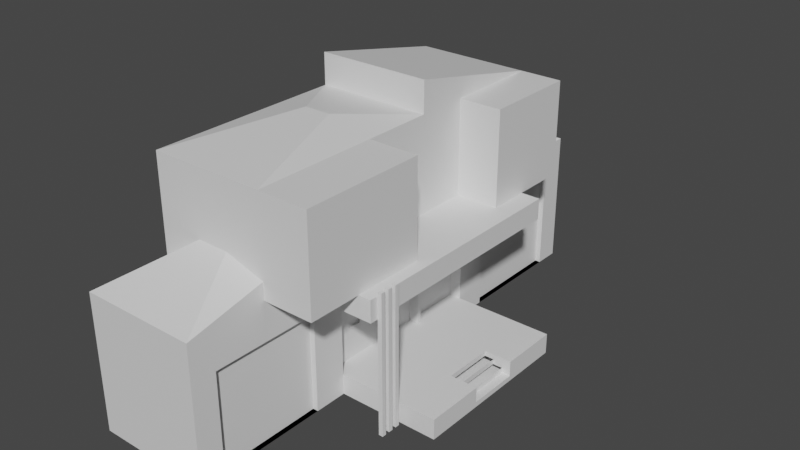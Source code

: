 # Source: Casa.blend  (saved by Blender 3.4.6; exported with 4.5.12 LTS)
import bpy
from mathutils import Matrix  # noqa: F401  (used for matrix-valued properties, if any)

bpy.ops.wm.read_factory_settings(use_empty=True)
scene = bpy.context.scene
scene.name = 'Scene'

# ---- collections
col_collection = bpy.data.collections.new('Collection'); scene.collection.children.link(col_collection)

# ---- materials (node trees are filled in below, after node groups)
mat_material = bpy.data.materials.new('Material')
mat_material.alpha_threshold = 0.0
mat_material.use_transparent_shadow = False
mat_material.roughness = 0.5
mat_material.line_color = (0.0, 0.0, 0.0, 1.0)

# ---- material node trees
mat_material.use_nodes = True; mat_material.node_tree.nodes.clear()
_N = mat_material.node_tree.nodes; _L = mat_material.node_tree.links
n0 = _N.new('ShaderNodeOutputMaterial'); n0.name = 'Material Output'; n0.location = (300, 300)
n1 = _N.new('ShaderNodeBsdfPrincipled'); n1.name = 'Principled BSDF'; n1.location = (10, 300)
n1.distribution = 'GGX'
n1.subsurface_method = 'RANDOM_WALK_SKIN'
n1.inputs[3].default_value = 1.45
n1.inputs[27].default_value = (0.0, 0.0, 0.0, 1.0)
n1.inputs[28].default_value = 1.0
_L.new(n1.outputs[0], n0.inputs[0])
n0.is_active_output = True

# ---- world
world_world = bpy.data.worlds.new('World'); scene.world = world_world
world_world.use_nodes = True; world_world.node_tree.nodes.clear()
_N = world_world.node_tree.nodes; _L = world_world.node_tree.links
n0 = _N.new('ShaderNodeOutputWorld'); n0.name = 'World Output'; n0.location = (300, 300)
n1 = _N.new('ShaderNodeBackground'); n1.name = 'Background'; n1.location = (10, 300)
n1.inputs[0].default_value = (0.05088, 0.05088, 0.05088, 1.0)
_L.new(n1.outputs[0], n0.inputs[0])
n0.is_active_output = True
world_world.color = (0.05088, 0.05088, 0.05088)
world_world.use_sun_shadow = False
world_world.sun_shadow_jitter_overblur = 0.0

# ---- meshes
me_cube = bpy.data.meshes.new('Cube')
me_cube.from_pydata([(1.0, 1.0, 1.0), (1.0, 1.0, -1.0), (1.0, -1.0, 1.0), (1.0, -1.0, -1.0), (-1.0, 1.0, 1.0), (-1.0, 1.0, -1.0), (-1.0, -1.0, 1.0), (-1.0, -1.0, -1.0), (-1.0, -0.3026, -1.0), (1.0, -0.3026, 1.0), (-1.0, -0.3026, 1.0), (1.0, -0.3026, -1.0), (-1.0, 0.2994, 1.0), (1.0, 0.2994, -1.0), (-1.0, 0.2994, -1.0), (1.0, 0.2994, 1.0), (1.0, 1.0, 0.0), (-1.0, -1.0, 0.0), (1.0, -1.0, 0.0), (-1.0, 1.0, 0.0), (1.0, -0.3026, 0.0), (1.0, 0.2994, 0.0), (-1.0, -1.0, 0.5), (1.0, 1.0, 0.5), (1.0, -1.0, 0.5), (-1.0, 1.0, 0.5), (1.0, -0.3026, 0.5), (1.0, 0.2994, 0.5), (1.0, 1.0, -0.5), (1.0, -1.0, -0.5), (-1.0, 1.0, -0.5), (1.0, -0.3026, -0.5), (1.0, 0.2994, -0.5), (-1.0, -1.0, -0.5), (0.4553, 0.2994, 1.0), (0.4553, -0.3026, 1.0), (0.4553, -0.3026, 0.5), (0.4553, 0.2994, 0.5), (0.6392, -0.3026, 0.5), (0.6392, -0.3026, 0.0), (0.6392, 0.2994, 0.5), (0.6392, 0.2994, 0.0), (0.8287, 0.2994, 0.0), (0.8287, -0.3026, 0.0), (0.8287, -0.3026, -0.5), (0.8287, 0.2994, -0.5), (-3.285, -0.3026, -1.0), (-3.285, -1.0, -1.0), (-3.285, -1.0, 0.5), (-3.285, -1.0, 1.0), (-3.285, 1.0, -0.5), (-3.285, 1.0, -1.0), (-3.285, 0.2994, 1.0), (-3.285, 1.0, 1.0), (-3.285, 0.2994, -1.0), (-3.285, -0.3026, 1.0), (-3.285, -0.3026, -0.5), (-3.285, 0.2994, -0.5), (-3.285, -1.0, -0.5), (-3.285, -1.0, 0.0), (-3.285, 1.0, 0.5), (-3.285, 1.0, 0.0), (-3.285, -0.3026, 0.5), (-3.285, -0.3026, 0.0), (-3.285, 0.2994, 0.5), (-3.285, 0.2994, 0.0), (-1.0, -2.954, 0.5), (-1.0, -2.954, 1.0), (-1.0, -2.954, -0.5), (-1.0, -2.954, 0.0), (-3.285, -2.954, -0.5), (-3.285, -2.954, 0.0), (-3.285, -2.954, 0.5), (-3.285, -2.954, 1.0), (-1.0, -2.954, -1.0), (-3.285, -2.954, -1.0), (-1.0, 2.997, -0.5), (-1.0, 2.997, -1.0), (-1.0, 2.997, 0.5), (-1.0, 2.997, 0.0), (-3.285, 2.997, -1.0), (-1.0, 2.997, 1.0), (-3.285, 2.997, -0.5), (-3.285, 2.997, 1.0), (-3.285, 2.997, 0.5), (-3.285, 2.997, 0.0), (-1.0, 0.2994, 12.36), (-1.0, 1.0, 12.36), (-1.0, -1.001, 12.36), (-1.0, -0.3026, 12.36), (-3.285, -0.3026, 12.36), (-3.285, -1.0, 12.36), (-3.285, 0.2994, 12.36), (-3.285, 1.0, 12.36), (-1.0, -2.954, 12.36), (-3.285, -2.954, 12.36), (-3.285, 2.997, 12.36), (-1.0, 2.997, 12.36), (-3.285, 2.997, 10.26), (-1.0, -2.954, 10.26), (-1.0, -1.001, 10.26), (-1.0, -0.3026, 10.26), (-1.0, 2.997, 10.26), (-3.285, -2.954, 10.26), (-3.285, 0.2994, 10.26), (-3.285, 1.0, 10.26), (-1.0, 1.0, 10.26), (-1.0, 0.2994, 10.26), (-3.285, -0.3026, 10.26), (-3.285, -1.0, 10.26), (0.2387, -0.3026, 10.26), (0.2387, -0.3026, 12.36), (0.2387, 0.2994, 12.36), (0.2387, 1.0, 12.36), (0.2387, -1.001, 12.36), (0.2387, 0.2994, 10.26), (0.2387, -1.001, 10.26), (0.2387, 1.0, 10.26), (0.2387, -1.397, 12.36), (-1.0, -1.397, 12.36), (-1.0, -1.397, 10.26), (0.2387, -1.397, 10.26), (-1.0, 1.4, 12.36), (-1.0, 1.4, 10.26), (0.2387, 1.4, 12.36), (0.2387, 1.4, 10.26), (0.2387, -1.199, 12.36), (0.2387, -1.199, 10.26), (-1.0, -1.199, 10.26), (-1.0, -1.199, 12.36), (0.2387, -1.1, 10.26), (-1.0, -1.1, 10.26), (-1.0, -1.1, 12.36), (0.2387, -1.1, 12.36), (0.2387, -1.298, 12.36), (0.2387, -1.298, 10.26), (-1.0, -1.298, 10.26), (-1.0, -1.298, 12.36), (0.2387, -1.249, 10.26), (-1.0, -1.249, 10.26), (-1.0, -1.249, 12.36), (0.2387, -1.249, 12.36), (0.2387, -1.15, 12.36), (0.2387, -1.15, 10.26), (-1.0, -1.15, 10.26), (-1.0, -1.15, 12.36), (0.2387, -1.051, 10.26), (-1.0, -1.051, 10.26), (-1.0, -1.051, 12.36), (0.2387, -1.051, 12.36), (0.3216, -1.15, 12.36), (0.3216, -1.199, 12.36), (0.3216, -1.199, 10.26), (0.3216, -1.051, 12.36), (0.3216, -1.1, 12.36), (0.3216, -1.1, 10.26), (0.3216, -1.249, 12.36), (0.3216, -1.298, 12.36), (0.3216, -1.298, 10.26), (0.3216, -1.249, 10.26), (0.3216, -1.15, 10.26), (0.3216, -1.051, 10.26), (0.2387, -1.298, -0.9231), (0.2387, -1.249, -0.9231), (0.2387, -1.199, -0.9231), (0.2387, -1.15, -0.9231), (0.2387, -1.1, -0.9231), (0.2387, -1.051, -0.9231), (0.3216, -1.298, -0.9231), (0.3216, -1.249, -0.9231), (0.3216, -1.199, -0.9231), (0.3216, -1.15, -0.9231), (0.3216, -1.1, -0.9231), (0.3216, -1.051, -0.9231), (0.2387, -1.15, 12.74), (0.2387, -1.199, 12.74), (0.2387, -1.051, 12.74), (0.2387, -1.1, 12.74), (0.2387, -1.249, 12.74), (0.2387, -1.298, 12.74), (0.3216, -1.15, 12.74), (0.3216, -1.199, 12.74), (0.3216, -1.051, 12.74), (0.3216, -1.1, 12.74), (0.3216, -1.249, 12.74), (0.3216, -1.298, 12.74), (-1.238, 0.2552, 1.044), (-1.238, 1.0, 1.0), (-1.238, -1.0, 1.0), (-1.238, -0.2584, 1.044), (-1.238, -1.001, 10.26), (-1.238, 1.0, 10.26), (-1.238, -0.2584, 9.829), (-1.238, 0.2552, 9.829), (-1.238, -0.3026, 1.0), (-1.238, 0.2994, 1.0), (-1.118, -0.3026, 10.26), (-1.118, 0.2994, 10.26), (-1.0, 0.2994, 10.26), (-1.0, -0.3026, 10.26), (-1.238, 0.2994, 10.26), (-1.238, -0.3026, 10.26), (-1.032, -0.3026, 1.0), (-1.032, -0.3026, 10.26), (-1.032, 0.2994, 1.0), (-1.032, 0.2994, 10.26), (-1.032, -0.2584, 1.044), (-1.032, -0.2584, 9.829), (-1.032, 0.2552, 1.044), (-1.032, 0.2552, 9.829), (-1.0, -0.5351, -1.0), (-1.0, -0.7675, -1.0), (1.0, -0.5351, 1.0), (1.0, -0.7675, 1.0), (-1.0, -0.7675, 1.0), (-1.0, -0.5351, 1.0), (1.0, -0.7675, -1.0), (1.0, -0.5351, -1.0), (1.0, -0.5351, 0.0), (1.0, -0.7675, 0.0), (1.0, -0.5351, 0.5), (1.0, -0.7675, 0.5), (1.0, -0.5351, -0.5), (1.0, -0.7675, -0.5), (-3.285, -0.5351, -1.0), (-3.285, -0.7675, -1.0), (-3.285, -0.7675, 1.0), (-3.285, -0.5351, 1.0), (-3.285, -0.7675, 0.0), (-3.285, -0.5351, 0.0), (-3.285, -0.7675, 0.5), (-3.285, -0.5351, 0.5), (-3.285, -0.7675, -0.5), (-3.285, -0.5351, -0.5), (-1.0, -0.7685, 12.36), (-1.0, -0.5356, 12.36), (-3.285, -0.7675, 12.36), (-3.285, -0.5351, 12.36), (-3.285, -0.7675, 10.26), (-3.285, -0.5351, 10.26), (-1.0, -0.5356, 10.26), (-1.0, -0.7685, 10.26), (0.2387, -0.7685, 12.36), (0.2387, -0.5356, 12.36), (0.2387, -0.5356, 10.26), (0.2387, -0.7685, 10.26), (-1.238, -0.7675, 1.0), (-1.238, -0.5351, 1.0), (-1.238, -0.5356, 10.26), (-1.238, -0.7685, 10.26), (-1.0, 0.533, 1.0), (-1.0, 0.7665, 1.0), (1.0, 0.533, -1.0), (1.0, 0.7665, -1.0), (-1.0, 0.7665, -1.0), (-1.0, 0.533, -1.0), (1.0, 0.7665, 1.0), (1.0, 0.533, 1.0), (1.0, 0.7665, 0.0), (1.0, 0.533, 0.0), (1.0, 0.7665, 0.5), (1.0, 0.533, 0.5), (1.0, 0.7665, -0.5), (1.0, 0.533, -0.5), (-3.285, 0.533, 1.0), (-3.285, 0.7665, 1.0), (-3.285, 0.7665, -1.0), (-3.285, 0.533, -1.0), (-3.285, 0.533, 0.0), (-3.285, 0.7665, 0.0), (-3.285, 0.533, 0.5), (-3.285, 0.7665, 0.5), (-3.285, 0.533, -0.5), (-3.285, 0.7665, -0.5), (-1.0, 0.533, 12.36), (-1.0, 0.7665, 12.36), (-3.285, 0.533, 12.36), (-3.285, 0.7665, 12.36), (-1.0, 0.7665, 10.26), (-1.0, 0.533, 10.26), (-3.285, 0.533, 10.26), (-3.285, 0.7665, 10.26), (0.2387, 0.533, 12.36), (0.2387, 0.7665, 12.36), (0.2387, 0.7665, 10.26), (0.2387, 0.533, 10.26), (-1.238, 0.533, 1.0), (-1.238, 0.7665, 1.0), (-1.238, 0.7665, 10.26), (-1.238, 0.533, 10.26), (-1.0, -2.954, 8.659), (-1.0, -2.954, 4.086), (-1.0, -1.001, 8.659), (-1.0, -1.0, 4.086), (-1.0, 2.997, 8.659), (-1.0, 2.997, 4.086), (-3.285, -2.954, 8.659), (-3.285, -2.954, 4.086), (-3.285, 1.0, 8.659), (-3.285, 1.0, 4.086), (-1.0, 1.0, 8.659), (-1.0, 1.0, 4.086), (-3.285, -1.0, 8.659), (-3.285, -1.0, 4.086), (-3.285, 2.997, 4.086), (-3.285, 2.997, 8.659), (-3.285, 0.2994, 4.086), (-3.285, 0.2994, 8.659), (-3.285, -0.3026, 4.086), (-3.285, -0.3026, 8.659), (-1.238, -1.001, 8.659), (-1.238, -1.0, 4.086), (-1.238, 1.0, 8.659), (-1.238, 1.0, 4.086), (-1.238, -0.3026, 4.086), (-1.238, -0.3026, 8.659), (-1.238, 0.2994, 4.086), (-1.238, 0.2994, 8.659), (-1.238, -0.2584, 3.973), (-1.238, -0.2584, 8.389), (-1.238, 0.2552, 3.973), (-1.238, 0.2552, 8.389), (-1.032, -0.3026, 4.086), (-1.032, -0.3026, 8.659), (-1.032, 0.2994, 4.086), (-1.032, 0.2994, 8.659), (-1.032, -0.2584, 3.973), (-1.032, -0.2584, 8.389), (-1.032, 0.2552, 3.973), (-1.032, 0.2552, 8.389), (-1.238, -0.7332, 4.12), (-1.238, -0.7335, 8.624), (-1.238, -0.5699, 4.12), (-1.238, -0.5701, 8.624), (-3.285, -0.5351, 4.086), (-3.285, -0.5351, 8.659), (-3.285, -0.7675, 4.086), (-3.285, -0.7675, 8.659), (-1.238, 0.5676, 4.12), (-1.238, 0.5676, 8.624), (-1.238, 0.7318, 4.12), (-1.238, 0.7318, 8.624), (-3.285, 0.7665, 4.086), (-3.285, 0.7665, 8.659), (-3.285, 0.533, 4.086), (-3.285, 0.533, 8.659), (-1.238, -0.7679, 4.086), (-1.238, -0.7682, 8.659), (-1.238, -0.5352, 4.086), (-1.238, -0.5354, 8.659), (-1.238, 0.533, 4.086), (-1.238, 0.533, 8.659), (-1.238, 0.7665, 4.086), (-1.238, 0.7665, 8.659), (-1.28, -0.7332, 4.12), (-1.28, -0.7335, 8.624), (-1.28, -0.5699, 4.12), (-1.28, -0.5701, 8.624), (-1.28, 0.5676, 4.12), (-1.28, 0.5676, 8.624), (-1.28, 0.7318, 4.12), (-1.28, 0.7318, 8.624), (-3.285, -2.661, 0.0), (-3.285, -2.661, -0.5), (-3.285, -2.661, -1.0), (-3.285, -2.661, 0.5), (-1.0, -2.661, -0.5), (-1.0, -2.661, -1.0), (-1.0, -2.661, 0.5), (-1.0, -2.661, 0.0), (-3.285, -2.661, 1.0), (-1.0, -2.661, 1.0), (-3.285, -2.661, 12.36), (-1.0, -2.661, 12.36), (-3.285, -2.661, 10.26), (-1.0, -2.661, 10.26), (-1.0, -2.661, 4.086), (-1.0, -2.661, 8.659), (-3.285, -2.661, 4.086), (-3.285, -2.661, 8.659), (-3.285, 2.697, -0.5), (-1.0, 2.697, 0.0), (-1.0, 2.697, -0.5), (-3.285, 2.697, -1.0), (-1.0, 2.697, -1.0), (-1.0, 2.697, 0.5), (-3.285, 2.697, 0.0), (-1.0, 2.697, 1.0), (-3.285, 2.697, 1.0), (-3.285, 2.697, 0.5), (-1.0, 2.697, 12.36), (-3.285, 2.697, 12.36), (-3.285, 2.697, 10.26), (-1.0, 2.697, 10.26), (-1.0, 2.697, 4.086), (-1.0, 2.697, 8.659), (-3.285, 2.697, 4.086), (-3.285, 2.697, 8.659), (-3.285, -1.393, 0.0), (-3.285, -1.393, -0.5), (-3.285, -1.393, 0.5), (-1.0, -1.393, -1.0), (-1.0, -1.393, 0.0), (-3.285, -1.393, 1.0), (-1.0, -1.393, 1.0), (-3.285, -1.393, 12.36), (-1.0, -1.395, 12.36), (-3.285, -1.393, 10.26), (-3.285, -1.393, 4.086), (-3.285, -1.393, 8.659), (-3.285, -1.393, -1.0), (-1.0, -1.393, -0.5), (-1.0, -1.393, 0.5), (-1.0, -1.395, 10.26), (-1.0, -1.394, 4.086), (-1.0, -1.394, 8.659), (-1.0, 1.4, 0.0), (-3.285, 1.4, -1.0), (-1.0, 1.4, -1.0), (-1.0, 1.4, 0.5), (-1.0, 1.4, 1.0), (-3.285, 1.4, 1.0), (-1.0, 1.4, 12.36), (-3.285, 1.4, 12.36), (-1.0, 1.4, 10.26), (-1.0, 1.4, 4.086), (-1.0, 1.4, 8.659), (-3.285, 1.4, -0.5), (-1.0, 1.4, -0.5), (-3.285, 1.4, 0.0), (-3.285, 1.4, 0.5), (-3.285, 1.4, 10.26), (-3.285, 1.4, 4.086), (-3.285, 1.4, 8.659), (-1.106, -1.393, -0.5), (-1.106, -2.661, -0.5), (-1.106, -1.393, 0.5), (-1.106, -2.661, 0.5), (-1.106, -1.394, 4.086), (-1.106, -2.661, 4.086), (-1.106, -1.394, 8.659), (-1.106, -2.661, 8.659), (-1.106, -2.661, 1.0), (-1.106, -2.661, 0.0), (-1.106, -2.661, -1.0), (-1.106, 1.4, -0.5), (-1.106, 2.697, -0.5), (-1.106, 2.697, 4.086), (-1.106, 2.697, 8.659), (-1.106, 2.697, 1.0), (-1.106, 2.697, -1.0), (-1.106, 2.697, 0.5), (-1.106, 2.697, 0.0), (-1.106, -1.393, -1.0), (-1.106, -1.393, 0.0), (-1.106, -1.393, 1.0), (-1.106, 1.4, 0.0), (-1.106, 1.4, -1.0), (-1.106, 1.4, 0.5), (-1.106, 1.4, 1.0), (-1.106, 1.4, 4.086), (-1.106, 1.4, 8.659), (-3.285, 2.049, -0.5), (-3.285, 2.049, 0.0), (-3.285, 2.049, 0.5), (-3.285, 2.049, 10.26), (-3.285, 2.049, 4.086), (-3.285, 2.049, 8.659), (-3.285, 2.049, -1.0), (-1.0, 2.049, -1.0), (-3.285, 2.049, 1.0), (-1.0, 2.049, 12.36), (-3.285, 2.049, 12.36), (-1.0, 2.049, 10.26), (-1.0, 2.049, 8.659), (-1.106, 2.049, -0.5), (-1.106, 2.049, 0.0), (-1.106, 2.049, -1.0), (-1.106, 2.049, 0.5), (-1.106, 2.049, 1.0), (-1.106, 2.049, 4.086), (-1.106, 2.049, 8.659), (-3.285, -2.027, -1.0), (-1.0, -2.028, 10.26), (-1.0, -2.027, 8.659), (-3.285, -2.027, 0.0), (-3.285, -2.027, -0.5), (-3.285, -2.027, 0.5), (-1.0, -2.027, -1.0), (-3.285, -2.027, 1.0), (-3.285, -2.027, 12.36), (-1.0, -2.028, 12.36), (-3.285, -2.027, 10.26), (-3.285, -2.027, 4.086), (-3.285, -2.027, 8.659), (-1.106, -2.027, -0.5), (-1.106, -2.027, 0.5), (-1.106, -2.027, 4.086), (-1.106, -2.027, 8.659), (-1.106, -2.027, -1.0), (-1.106, -2.027, 0.0), (-1.106, -2.027, 1.0), (-3.285, 0.2994, 24.86), (-1.0, 0.2994, 24.86), (-1.0, 2.049, 21.74), (-3.285, 2.049, 21.74), (-1.0, 0.2994, 21.74), (-3.285, 0.2994, 21.74), (-1.0, 2.049, 21.74), (-3.285, 2.049, 21.74), (-1.0, 0.9117, 12.36), (-3.285, 0.9117, 12.36), (-1.0, 0.9117, 23.77), (-3.285, 0.9117, 23.77), (-3.285, 0.9117, 21.74), (-1.0, 0.9117, 21.74), (-0.1476, 0.9117, 12.36), (-0.1476, 2.049, 12.36), (-0.1476, 2.049, 21.74), (-0.1476, 0.9117, 21.74), (-2.414, 2.05, 15.34), (-1.858, 2.05, 15.34), (-1.0, 2.049, 15.34), (-3.285, 2.049, 15.34), (-3.285, -2.026, 12.36), (-1.0, -2.026, 12.36), (-3.285, -2.026, 21.74), (-1.0, -2.026, 21.74), (-3.285, -0.5375, 12.36), (-3.285, -0.5375, 21.74), (-1.0, -0.5375, 12.36), (-1.0, -0.5375, 21.74), (-0.003386, -2.026, 12.36), (-0.003386, -2.026, 21.74), (-0.003386, -0.5375, 12.36), (-0.003386, -0.5375, 21.74), (-1.801, -2.019, 15.28), (-2.414, -2.021, 15.28), (-1.0, -1.351, 15.28), (-3.285, -1.352, 15.28), (-1.0, 0.2994, 21.75), (-3.285, 0.2994, 21.75), (-1.0, -2.026, 21.75), (-3.285, -2.026, 21.75), (-2.407, -0.5375, 22.81), (-1.883, -0.5375, 22.81)], [], [(213, 214, 6, 2), (24, 2, 6, 22), (367, 366, 68, 74), (211, 216, 3, 7), (221, 213, 2, 24), (25, 4, 0, 23), (27, 15, 34, 37), (14, 13, 11, 8), (280, 104, 92, 276), (257, 250, 12, 15), (255, 252, 13, 14), (261, 257, 15, 27), (365, 362, 71, 72), (385, 381, 79, 78), (263, 259, 21, 32), (14, 8, 46, 54), (32, 21, 42, 45), (30, 19, 16, 28), (223, 219, 18, 29), (103, 99, 94, 95), (29, 18, 17, 33), (362, 363, 70, 71), (259, 261, 27, 21), (102, 98, 96, 97), (21, 27, 40, 41), (19, 25, 23, 16), (219, 221, 24, 18), (384, 383, 80, 77), (18, 24, 22, 17), (3, 29, 33, 7), (383, 380, 82, 80), (216, 223, 29, 3), (5, 30, 28, 1), (13, 32, 31, 11), (381, 382, 76, 79), (252, 263, 32, 13), (211, 7, 47, 225), (37, 34, 35, 36), (9, 26, 36, 35), (45, 42, 43, 44), (10, 35, 34, 12), (41, 40, 38, 39), (26, 20, 39, 38), (20, 31, 44, 43), (31, 32, 45, 44), (271, 265, 53, 60), (231, 227, 55, 62), (62, 55, 52, 64), (56, 63, 65, 57), (233, 229, 63, 56), (273, 269, 61, 50), (63, 62, 64, 65), (229, 231, 62, 63), (269, 271, 60, 61), (266, 273, 50, 51), (224, 233, 56, 46), (46, 56, 57, 54), (363, 364, 75, 70), (255, 14, 54, 267), (74, 68, 70, 75), (69, 66, 72, 71), (66, 67, 73, 72), (68, 69, 71, 70), (369, 368, 66, 69), (370, 365, 72, 73), (364, 367, 74, 75), (366, 369, 69, 68), (413, 100, 88, 406), (368, 371, 67, 66), (76, 77, 80, 82), (79, 76, 82, 85), (81, 78, 84, 83), (78, 79, 85, 84), (380, 386, 85, 82), (387, 385, 78, 81), (274, 86, 112, 282), (386, 389, 84, 85), (382, 384, 77, 76), (389, 388, 83, 84), (235, 89, 90, 237), (89, 86, 92, 90), (536, 538, 539, 537), (393, 102, 97, 390), (86, 89, 111, 112), (104, 108, 90, 92), (431, 105, 93, 423), (135, 134, 118, 121), (374, 103, 95, 372), (238, 109, 91, 236), (337, 302, 109, 238), (379, 296, 103, 374), (251, 4, 187, 287), (433, 298, 105, 431), (307, 309, 108, 104), (300, 106, 191, 312), (395, 294, 102, 393), (215, 10, 194, 247), (415, 292, 100, 413), (294, 305, 98, 102), (296, 290, 99, 103), (345, 307, 104, 280), (244, 110, 111, 243), (110, 115, 112, 111), (284, 117, 113, 283), (278, 106, 117, 284), (234, 88, 114, 242), (240, 199, 110, 244), (87, 113, 124, 122), (199, 198, 115, 110), (119, 120, 121, 118), (136, 135, 121, 120), (137, 136, 120, 119), (134, 137, 119, 118), (123, 122, 124, 125), (106, 87, 122, 123), (113, 117, 125, 124), (117, 106, 123, 125), (142, 145, 129, 126), (145, 144, 128, 129), (144, 143, 127, 128), (150, 142, 174, 180), (143, 142, 150, 160), (147, 146, 130, 131), (148, 147, 131, 132), (149, 148, 132, 133), (141, 140, 137, 134), (140, 139, 136, 137), (139, 138, 135, 136), (133, 130, 155, 154), (127, 126, 141, 138), (128, 127, 138, 139), (129, 128, 139, 140), (126, 129, 140, 141), (130, 133, 142, 143), (131, 130, 143, 144), (132, 131, 144, 145), (133, 132, 145, 142), (114, 88, 148, 149), (88, 100, 147, 148), (100, 116, 146, 147), (116, 114, 149, 146), (160, 150, 151, 152), (161, 153, 154, 155), (159, 156, 157, 158), (152, 127, 164, 170), (135, 138, 163, 162), (134, 135, 158, 157), (146, 149, 153, 161), (151, 150, 180, 181), (126, 127, 152, 151), (161, 155, 172, 173), (156, 141, 178, 184), (138, 141, 156, 159), (164, 165, 171, 170), (166, 167, 173, 172), (162, 163, 169, 168), (160, 152, 170, 171), (143, 160, 171, 165), (155, 130, 166, 172), (146, 161, 173, 167), (127, 143, 165, 164), (130, 146, 167, 166), (138, 159, 169, 163), (159, 158, 168, 169), (158, 135, 162, 168), (178, 179, 185, 184), (174, 175, 181, 180), (176, 177, 183, 182), (149, 133, 177, 176), (153, 149, 176, 182), (157, 156, 184, 185), (126, 151, 181, 175), (141, 134, 179, 178), (154, 153, 182, 183), (134, 157, 185, 179), (133, 154, 183, 177), (142, 126, 175, 174), (353, 312, 191, 288), (319, 321, 193, 192), (349, 315, 201, 248), (279, 198, 200, 289), (10, 12, 195, 194), (293, 6, 188, 311), (241, 100, 190, 249), (107, 101, 196, 197), (186, 189, 194, 195), (317, 200, 205, 325), (200, 201, 203, 205), (192, 193, 209, 207), (101, 107, 198, 199), (197, 196, 201, 200), (107, 197, 200, 198), (196, 101, 199, 201), (327, 207, 203, 323), (328, 208, 204, 324), (207, 209, 205, 203), (319, 192, 207, 327), (186, 195, 204, 208), (320, 186, 208, 328), (314, 194, 202, 322), (194, 189, 206, 202), (199, 240, 248, 201), (240, 241, 249, 248), (310, 347, 249, 190), (347, 349, 248, 249), (100, 241, 245, 116), (241, 240, 244, 245), (89, 235, 243, 111), (235, 234, 242, 243), (116, 245, 242, 114), (245, 244, 243, 242), (6, 214, 246, 188), (214, 215, 247, 246), (309, 335, 239, 108), (335, 337, 238, 239), (108, 239, 237, 90), (239, 238, 236, 237), (88, 234, 236, 91), (234, 235, 237, 236), (47, 58, 232, 225), (225, 232, 233, 224), (59, 48, 230, 228), (228, 230, 231, 229), (58, 59, 228, 232), (232, 228, 229, 233), (48, 49, 226, 230), (230, 226, 227, 231), (8, 210, 224, 46), (210, 211, 225, 224), (11, 31, 222, 217), (217, 222, 223, 216), (20, 26, 220, 218), (218, 220, 221, 219), (31, 20, 218, 222), (222, 218, 219, 223), (26, 9, 212, 220), (220, 212, 213, 221), (8, 11, 217, 210), (210, 217, 216, 211), (9, 10, 215, 212), (212, 215, 214, 213), (106, 278, 288, 191), (278, 279, 289, 288), (317, 351, 289, 200), (351, 353, 288, 289), (198, 279, 285, 115), (279, 278, 284, 285), (115, 285, 282, 112), (285, 284, 283, 282), (298, 343, 281, 105), (343, 345, 280, 281), (12, 250, 286, 195), (250, 251, 287, 286), (87, 275, 283, 113), (275, 274, 282, 283), (5, 254, 266, 51), (254, 255, 267, 266), (54, 57, 272, 267), (267, 272, 273, 266), (65, 64, 270, 268), (268, 270, 271, 269), (57, 65, 268, 272), (272, 268, 269, 273), (64, 52, 264, 270), (270, 264, 265, 271), (1, 28, 262, 253), (253, 262, 263, 252), (16, 23, 260, 258), (258, 260, 261, 259), (28, 16, 258, 262), (262, 258, 259, 263), (23, 0, 256, 260), (260, 256, 257, 261), (5, 1, 253, 254), (254, 253, 252, 255), (0, 4, 251, 256), (256, 251, 250, 257), (105, 281, 277, 93), (281, 280, 276, 277), (265, 264, 344, 342), (342, 344, 345, 343), (53, 265, 342, 299), (299, 342, 343, 298), (286, 287, 352, 350), (341, 339, 359, 361), (195, 286, 350, 316), (316, 350, 351, 317), (227, 226, 336, 334), (334, 336, 337, 335), (55, 227, 334, 308), (308, 334, 335, 309), (246, 247, 348, 346), (333, 331, 355, 357), (188, 246, 346, 311), (311, 346, 347, 310), (201, 315, 323, 203), (315, 314, 322, 323), (193, 321, 329, 209), (321, 320, 328, 329), (189, 318, 326, 206), (318, 319, 327, 326), (209, 329, 325, 205), (329, 328, 324, 325), (206, 326, 322, 202), (326, 327, 323, 322), (195, 316, 324, 204), (316, 317, 325, 324), (100, 292, 310, 190), (292, 293, 311, 310), (247, 194, 314, 348), (348, 314, 315, 349), (189, 186, 320, 318), (318, 320, 321, 319), (287, 187, 313, 352), (352, 313, 312, 353), (264, 52, 306, 344), (344, 306, 307, 345), (73, 67, 291, 297), (297, 291, 290, 296), (81, 83, 304, 295), (295, 304, 305, 294), (404, 6, 293, 414), (414, 293, 292, 415), (387, 81, 295, 394), (394, 295, 294, 395), (4, 301, 313, 187), (301, 300, 312, 313), (52, 55, 308, 306), (306, 308, 309, 307), (421, 53, 299, 432), (432, 299, 298, 433), (370, 73, 297, 378), (378, 297, 296, 379), (226, 49, 303, 336), (336, 303, 302, 337), (330, 331, 347, 346), (333, 332, 348, 349), (338, 339, 351, 350), (341, 340, 352, 353), (340, 338, 350, 352), (339, 341, 353, 351), (332, 330, 346, 348), (331, 333, 349, 347), (358, 360, 361, 359), (354, 356, 357, 355), (340, 341, 361, 360), (332, 333, 357, 356), (330, 332, 356, 354), (338, 340, 360, 358), (339, 338, 358, 359), (331, 330, 354, 355), (493, 378, 379, 494), (489, 370, 378, 493), (291, 376, 377, 290), (67, 371, 376, 291), (290, 377, 375, 99), (494, 379, 374, 492), (492, 374, 372, 490), (95, 94, 536, 537), (412, 404, 455, 436), (99, 375, 373, 94), (381, 385, 451, 452), (482, 488, 367, 364), (489, 487, 365, 370), (425, 420, 459, 460), (486, 482, 364, 363), (485, 486, 363, 362), (487, 485, 362, 365), (387, 394, 447, 449), (304, 396, 397, 305), (83, 388, 396, 304), (411, 402, 454, 434), (469, 384, 450, 477), (474, 395, 393, 473), (305, 397, 392, 98), (98, 392, 391, 96), (473, 393, 390, 471), (464, 470, 388, 389), (394, 395, 448, 447), (463, 464, 389, 386), (484, 377, 441, 498), (462, 463, 386, 380), (369, 366, 435, 443), (468, 462, 380, 383), (469, 468, 383, 384), (382, 381, 452, 446), (7, 33, 411, 401), (48, 59, 398, 400), (59, 58, 399, 398), (58, 47, 410, 399), (17, 22, 412, 402), (49, 48, 400, 403), (47, 7, 401, 410), (33, 17, 402, 411), (22, 6, 404, 412), (88, 91, 405, 406), (109, 407, 405, 91), (302, 409, 407, 109), (49, 403, 408, 303), (303, 408, 409, 302), (402, 412, 436, 454), (371, 368, 437, 442), (484, 415, 413, 483), (483, 413, 406, 491), (25, 19, 416, 419), (5, 51, 417, 418), (51, 50, 427, 417), (19, 30, 428, 416), (50, 61, 429, 427), (4, 25, 419, 420), (61, 60, 430, 429), (30, 5, 418, 428), (60, 53, 421, 430), (106, 424, 422, 87), (300, 426, 424, 106), (4, 420, 425, 301), (301, 425, 426, 300), (466, 432, 433, 467), (470, 421, 432, 466), (467, 433, 431, 465), (465, 431, 423, 472), (496, 501, 442, 437), (495, 500, 443, 435), (500, 496, 437, 443), (499, 495, 435, 444), (480, 447, 448, 481), (479, 449, 447, 480), (475, 477, 450, 446), (479, 478, 451, 449), (476, 475, 446, 452), (478, 476, 452, 451), (497, 438, 440, 498), (501, 455, 438, 497), (368, 369, 443, 437), (426, 425, 460, 461), (419, 416, 456, 458), (377, 376, 439, 441), (376, 371, 442, 439), (488, 401, 453, 499), (366, 367, 444, 435), (416, 428, 445, 456), (401, 411, 434, 453), (414, 415, 440, 438), (420, 419, 458, 459), (384, 382, 446, 450), (474, 426, 461, 481), (404, 414, 438, 455), (428, 418, 457, 445), (385, 387, 449, 451), (395, 474, 481, 448), (458, 456, 476, 478), (456, 445, 475, 476), (459, 458, 478, 479), (445, 457, 477, 475), (459, 479, 480, 460), (460, 480, 481, 461), (392, 465, 472, 391), (397, 467, 465, 392), (388, 470, 466, 396), (396, 466, 467, 397), (418, 417, 468, 469), (417, 427, 462, 468), (427, 429, 463, 462), (429, 430, 464, 463), (430, 421, 470, 464), (507, 506, 503, 502), (424, 473, 471, 422), (426, 474, 473, 424), (418, 469, 477, 457), (367, 488, 499, 444), (442, 501, 497, 439), (439, 497, 498, 441), (453, 434, 495, 499), (454, 436, 496, 500), (434, 454, 500, 495), (436, 455, 501, 496), (375, 483, 491, 373), (377, 484, 483, 375), (415, 484, 498, 440), (400, 398, 485, 487), (398, 399, 486, 485), (399, 410, 482, 486), (403, 400, 487, 489), (410, 401, 488, 482), (406, 405, 490, 491), (407, 492, 490, 405), (409, 494, 492, 407), (403, 489, 493, 408), (408, 493, 494, 409), (513, 512, 504, 505), (515, 508, 504, 512), (508, 509, 505, 504), (514, 507, 502, 513), (511, 92, 507, 514), (471, 472, 509, 508), (471, 508, 518, 517), (529, 528, 524, 526), (86, 510, 515, 506), (472, 511, 514, 509), (509, 514, 513, 505), (506, 515, 512, 503), (502, 503, 512, 513), (516, 517, 518, 519), (508, 515, 519, 518), (510, 471, 517, 516), (515, 510, 516, 519), (471, 97, 521, 522), (520, 523, 522, 521), (97, 96, 520, 521), (96, 472, 523, 520), (472, 471, 522, 523), (524, 525, 527, 526), (528, 530, 525, 524), (525, 530, 534, 532), (529, 526, 543, 544), (531, 506, 540, 545), (86, 506, 531, 530), (92, 86, 530, 528), (507, 92, 528, 529), (534, 535, 533, 532), (527, 525, 532, 533), (530, 531, 535, 534), (531, 527, 533, 535), (490, 95, 537, 539), (94, 491, 538, 536), (491, 490, 539, 538), (545, 544, 543, 542), (540, 541, 544, 545), (527, 531, 545, 542), (507, 529, 544, 541), (506, 507, 541, 540), (526, 527, 542, 543)])
_uv = me_cube.uv_layers.new(name='UVMap')
_uv.uv.foreach_set('vector', [0.625, 0.7209, 0.875, 0.7209, 0.875, 0.75, 0.625, 0.75, 0.5625, 0.75, 0.625, 0.75, 0.625, 1.0, 0.5625, 1.0, 0.375, 1.0, 0.4375, 1.0, 0.4375, 1.0, 0.375, 1.0, 0.125, 0.7209, 0.375, 0.7209, 0.375, 0.75, 0.125, 0.75, 0.5625, 0.7209, 0.625, 0.7209, 0.625, 0.75, 0.5625, 0.75, 0.5625, 0.25, 0.625, 0.25, 0.625, 0.5, 0.5625, 0.5, 0.5625, 0.5876, 0.625, 0.5876, 0.625, 0.5876, 0.5625, 0.5876, 0.125, 0.5876, 0.375, 0.5876, 0.375, 0.6628, 0.125, 0.6628, 0.625, 0.1916, 0.625, 0.1624, 0.625, 0.1624, 0.625, 0.1916, 0.625, 0.5584, 0.875, 0.5584, 0.875, 0.5876, 0.625, 0.5876, 0.125, 0.5584, 0.375, 0.5584, 0.375, 0.5876, 0.125, 0.5876, 0.5625, 0.5584, 0.625, 0.5584, 0.625, 0.5876, 0.5625, 0.5876, 0.5625, 0.0, 0.5, 0.0, 0.5, 0.0, 0.5625, 0.0, 0.5625, 0.25, 0.5, 0.25, 0.5, 0.25, 0.5625, 0.25, 0.4375, 0.5584, 0.5, 0.5584, 0.5, 0.5876, 0.4375, 0.5876, 0.125, 0.5876, 0.125, 0.6628, 0.125, 0.6628, 0.125, 0.5876, 0.4375, 0.5876, 0.5, 0.5876, 0.5, 0.5876, 0.4375, 0.5876, 0.4375, 0.25, 0.5, 0.25, 0.5, 0.5, 0.4375, 0.5, 0.4375, 0.7209, 0.5, 0.7209, 0.5, 0.75, 0.4375, 0.75, 0.625, 1.0, 0.625, 1.0, 0.625, 1.0, 0.625, 1.0, 0.4375, 0.75, 0.5, 0.75, 0.5, 1.0, 0.4375, 1.0, 0.5, 0.0, 0.4375, 0.0, 0.4375, 0.0, 0.5, 0.0, 0.5, 0.5584, 0.5625, 0.5584, 0.5625, 0.5876, 0.5, 0.5876, 0.625, 0.25, 0.625, 0.25, 0.625, 0.25, 0.625, 0.25, 0.5, 0.5876, 0.5625, 0.5876, 0.5625, 0.5876, 0.5, 0.5876, 0.5, 0.25, 0.5625, 0.25, 0.5625, 0.5, 0.5, 0.5, 0.5, 0.7209, 0.5625, 0.7209, 0.5625, 0.75, 0.5, 0.75, 0.125, 0.5, 0.125, 0.5, 0.125, 0.5, 0.125, 0.5, 0.5, 0.75, 0.5625, 0.75, 0.5625, 1.0, 0.5, 1.0, 0.375, 0.75, 0.4375, 0.75, 0.4375, 1.0, 0.375, 1.0, 0.375, 0.25, 0.4375, 0.25, 0.4375, 0.25, 0.375, 0.25, 0.375, 0.7209, 0.4375, 0.7209, 0.4375, 0.75, 0.375, 0.75, 0.375, 0.25, 0.4375, 0.25, 0.4375, 0.5, 0.375, 0.5, 0.375, 0.5876, 0.4375, 0.5876, 0.4375, 0.6628, 0.375, 0.6628, 0.5, 0.25, 0.4375, 0.25, 0.4375, 0.25, 0.5, 0.25, 0.375, 0.5584, 0.4375, 0.5584, 0.4375, 0.5876, 0.375, 0.5876, 0.125, 0.7209, 0.125, 0.75, 0.125, 0.75, 0.125, 0.7209, 0.5625, 0.5876, 0.625, 0.5876, 0.625, 0.6628, 0.5625, 0.6628, 0.625, 0.6628, 0.5625, 0.6628, 0.5625, 0.6628, 0.625, 0.6628, 0.4375, 0.5876, 0.5, 0.5876, 0.5, 0.6628, 0.4375, 0.6628, 0.625, 0.08717, 0.625, 0.6628, 0.625, 0.5876, 0.625, 0.1624, 0.5, 0.5876, 0.5625, 0.5876, 0.5625, 0.6628, 0.5, 0.6628, 0.5625, 0.6628, 0.5, 0.6628, 0.5, 0.6628, 0.5625, 0.6628, 0.5, 0.6628, 0.4375, 0.6628, 0.4375, 0.6628, 0.5, 0.6628, 0.4375, 0.6628, 0.4375, 0.5876, 0.4375, 0.5876, 0.4375, 0.6628, 0.5625, 0.2208, 0.625, 0.2208, 0.625, 0.25, 0.5625, 0.25, 0.5625, 0.05811, 0.625, 0.05811, 0.625, 0.08717, 0.5625, 0.08717, 0.5625, 0.08717, 0.625, 0.08717, 0.625, 0.1624, 0.5625, 0.1624, 0.4375, 0.08717, 0.5, 0.08717, 0.5, 0.1624, 0.4375, 0.1624, 0.4375, 0.05811, 0.5, 0.05811, 0.5, 0.08717, 0.4375, 0.08717, 0.4375, 0.2208, 0.5, 0.2208, 0.5, 0.25, 0.4375, 0.25, 0.5, 0.08717, 0.5625, 0.08717, 0.5625, 0.1624, 0.5, 0.1624, 0.5, 0.05811, 0.5625, 0.05811, 0.5625, 0.08717, 0.5, 0.08717, 0.5, 0.2208, 0.5625, 0.2208, 0.5625, 0.25, 0.5, 0.25, 0.375, 0.2208, 0.4375, 0.2208, 0.4375, 0.25, 0.375, 0.25, 0.375, 0.05811, 0.4375, 0.05811, 0.4375, 0.08717, 0.375, 0.08717, 0.375, 0.08717, 0.4375, 0.08717, 0.4375, 0.1624, 0.375, 0.1624, 0.4375, 0.0, 0.375, 0.0, 0.375, 0.0, 0.4375, 0.0, 0.125, 0.5584, 0.125, 0.5876, 0.125, 0.5876, 0.125, 0.5584, 0.375, 1.0, 0.4375, 1.0, 0.4375, 1.0, 0.375, 1.0, 0.5, 1.0, 0.5625, 1.0, 0.5625, 1.0, 0.5, 1.0, 0.5625, 1.0, 0.625, 1.0, 0.625, 1.0, 0.5625, 1.0, 0.4375, 1.0, 0.5, 1.0, 0.5, 1.0, 0.4375, 1.0, 0.5, 1.0, 0.5625, 1.0, 0.5625, 1.0, 0.5, 1.0, 0.625, 0.0, 0.5625, 0.0, 0.5625, 0.0, 0.625, 0.0, 0.125, 0.75, 0.125, 0.75, 0.125, 0.75, 0.125, 0.75, 0.4375, 1.0, 0.5, 1.0, 0.5, 1.0, 0.4375, 1.0, 0.625, 1.0, 0.625, 1.0, 0.625, 1.0, 0.625, 1.0, 0.5625, 1.0, 0.625, 1.0, 0.625, 1.0, 0.5625, 1.0, 0.4375, 0.25, 0.375, 0.25, 0.375, 0.25, 0.4375, 0.25, 0.5, 0.25, 0.4375, 0.25, 0.4375, 0.25, 0.5, 0.25, 0.625, 0.25, 0.5625, 0.25, 0.5625, 0.25, 0.625, 0.25, 0.5625, 0.25, 0.5, 0.25, 0.5, 0.25, 0.5625, 0.25, 0.4375, 0.25, 0.5, 0.25, 0.5, 0.25, 0.4375, 0.25, 0.625, 0.25, 0.5625, 0.25, 0.5625, 0.25, 0.625, 0.25, 0.875, 0.5584, 0.875, 0.5876, 0.875, 0.5876, 0.875, 0.5584, 0.5, 0.25, 0.5625, 0.25, 0.5625, 0.25, 0.5, 0.25, 0.4375, 0.25, 0.375, 0.25, 0.375, 0.25, 0.4375, 0.25, 0.5625, 0.25, 0.625, 0.25, 0.625, 0.25, 0.5625, 0.25, 0.875, 0.6919, 0.875, 0.6628, 0.875, 0.6628, 0.875, 0.6919, 0.625, 0.08717, 0.625, 0.1624, 0.625, 0.1624, 0.625, 0.08717, 0.625, 1.0, 0.875, 0.75, 0.875, 0.75, 0.625, 1.0, 0.625, 0.25, 0.625, 0.25, 0.625, 0.25, 0.625, 0.25, 0.625, 0.1624, 0.625, 0.08717, 0.625, 0.08717, 0.625, 0.1624, 0.625, 0.1624, 0.625, 0.08717, 0.625, 0.08717, 0.625, 0.1624, 0.625, 0.25, 0.625, 0.25, 0.625, 0.25, 0.625, 0.25, 0.875, 0.75, 0.875, 0.75, 0.875, 0.75, 0.875, 0.75, 0.625, 0.0, 0.625, 0.0, 0.625, 0.0, 0.625, 0.0, 0.625, 0.02906, 0.625, 0.0, 0.625, 0.0, 0.625, 0.02906, 0.625, 0.02906, 0.625, 0.0, 0.625, 0.0, 0.625, 0.02906, 0.625, 0.0, 0.625, 0.0, 0.625, 0.0, 0.625, 0.0, 0.875, 0.5292, 0.875, 0.5, 0.875, 0.5, 0.875, 0.5292, 0.625, 0.25, 0.625, 0.25, 0.625, 0.25, 0.625, 0.25, 0.625, 0.1624, 0.625, 0.08717, 0.625, 0.08717, 0.625, 0.1624, 0.625, 0.25, 0.625, 0.25, 0.625, 0.25, 0.625, 0.25, 0.625, 0.25, 0.625, 0.25, 0.625, 0.25, 0.625, 0.25, 0.875, 0.6919, 0.875, 0.6628, 0.875, 0.6628, 0.875, 0.6919, 0.625, 1.0, 0.625, 1.0, 0.625, 1.0, 0.625, 1.0, 0.625, 0.25, 0.625, 0.25, 0.625, 0.25, 0.625, 0.25, 0.625, 1.0, 0.625, 1.0, 0.625, 1.0, 0.625, 1.0, 0.625, 0.1916, 0.625, 0.1624, 0.625, 0.1624, 0.625, 0.1916, 0.875, 0.6919, 0.875, 0.6628, 0.875, 0.6628, 0.875, 0.6919, 0.625, 0.08717, 0.625, 0.1624, 0.625, 0.1624, 0.625, 0.08717, 0.875, 0.5292, 0.875, 0.5, 0.875, 0.5, 0.875, 0.5292, 0.875, 0.5292, 0.875, 0.5, 0.875, 0.5, 0.875, 0.5292, 0.875, 0.7209, 0.875, 0.75, 0.875, 0.75, 0.875, 0.7209, 0.875, 0.6919, 0.875, 0.6628, 0.875, 0.6628, 0.875, 0.6919, 0.875, 0.5, 0.875, 0.5, 0.875, 0.5, 0.875, 0.5, 0.625, 0.08717, 0.625, 0.1624, 0.625, 0.1624, 0.625, 0.08717, 0.625, 1.0, 0.625, 1.0, 0.625, 1.0, 0.625, 1.0, 0.875, 0.75, 0.875, 0.75, 0.875, 0.75, 0.875, 0.75, 0.625, 1.0, 0.625, 1.0, 0.625, 1.0, 0.625, 1.0, 0.875, 0.75, 0.875, 0.75, 0.875, 0.75, 0.875, 0.75, 0.625, 0.25, 0.625, 0.25, 0.625, 0.25, 0.625, 0.25, 0.625, 0.25, 0.625, 0.25, 0.625, 0.25, 0.625, 0.25, 0.875, 0.5, 0.875, 0.5, 0.875, 0.5, 0.875, 0.5, 0.875, 0.5, 0.875, 0.5, 0.875, 0.5, 0.875, 0.5, 0.875, 0.75, 0.875, 0.75, 0.875, 0.75, 0.875, 0.75, 0.625, 1.0, 0.625, 1.0, 0.625, 1.0, 0.625, 1.0, 0.875, 0.75, 0.875, 0.75, 0.875, 0.75, 0.875, 0.75, 0.875, 0.75, 0.875, 0.75, 0.875, 0.75, 0.875, 0.75, 0.875, 0.75, 0.875, 0.75, 0.875, 0.75, 0.875, 0.75, 0.875, 0.75, 0.875, 0.75, 0.875, 0.75, 0.875, 0.75, 0.625, 1.0, 0.625, 1.0, 0.625, 1.0, 0.625, 1.0, 0.875, 0.75, 0.875, 0.75, 0.875, 0.75, 0.875, 0.75, 0.875, 0.75, 0.875, 0.75, 0.875, 0.75, 0.875, 0.75, 0.625, 1.0, 0.625, 1.0, 0.625, 1.0, 0.625, 1.0, 0.875, 0.75, 0.875, 0.75, 0.875, 0.75, 0.875, 0.75, 0.875, 0.75, 0.875, 0.75, 0.875, 0.75, 0.875, 0.75, 0.875, 0.75, 0.875, 0.75, 0.875, 0.75, 0.875, 0.75, 0.875, 0.75, 0.875, 0.75, 0.875, 0.75, 0.875, 0.75, 0.625, 1.0, 0.625, 1.0, 0.625, 1.0, 0.625, 1.0, 0.875, 0.75, 0.875, 0.75, 0.875, 0.75, 0.875, 0.75, 0.875, 0.75, 0.875, 0.75, 0.875, 0.75, 0.875, 0.75, 0.875, 0.75, 0.875, 0.75, 0.875, 0.75, 0.875, 0.75, 0.625, 1.0, 0.625, 1.0, 0.625, 1.0, 0.625, 1.0, 0.875, 0.75, 0.875, 0.75, 0.875, 0.75, 0.875, 0.75, 0.875, 0.75, 0.875, 0.75, 0.875, 0.75, 0.875, 0.75, 0.625, 1.0, 0.625, 1.0, 0.625, 1.0, 0.625, 1.0, 0.875, 0.75, 0.875, 0.75, 0.875, 0.75, 0.875, 0.75, 0.875, 0.75, 0.875, 0.75, 0.875, 0.75, 0.875, 0.75, 0.875, 0.75, 0.875, 0.75, 0.875, 0.75, 0.875, 0.75, 0.875, 0.75, 0.875, 0.75, 0.875, 0.75, 0.875, 0.75, 0.875, 0.75, 0.875, 0.75, 0.875, 0.75, 0.875, 0.75, 0.875, 0.75, 0.875, 0.75, 0.875, 0.75, 0.875, 0.75, 0.875, 0.75, 0.875, 0.75, 0.875, 0.75, 0.875, 0.75, 0.875, 0.75, 0.875, 0.75, 0.875, 0.75, 0.875, 0.75, 0.875, 0.75, 0.875, 0.75, 0.875, 0.75, 0.875, 0.75, 0.875, 0.75, 0.875, 0.75, 0.875, 0.75, 0.875, 0.75, 0.875, 0.75, 0.875, 0.75, 0.875, 0.75, 0.875, 0.75, 0.875, 0.75, 0.875, 0.75, 0.875, 0.75, 0.875, 0.75, 0.875, 0.75, 0.875, 0.75, 0.875, 0.75, 0.875, 0.75, 0.875, 0.75, 0.875, 0.75, 0.875, 0.75, 0.875, 0.75, 0.875, 0.75, 0.875, 0.75, 0.875, 0.75, 0.875, 0.75, 0.875, 0.75, 0.875, 0.75, 0.875, 0.75, 0.875, 0.75, 0.875, 0.75, 0.875, 0.75, 0.875, 0.75, 0.875, 0.75, 0.875, 0.75, 0.875, 0.75, 0.875, 0.75, 0.875, 0.75, 0.875, 0.75, 0.875, 0.75, 0.875, 0.75, 0.875, 0.75, 0.875, 0.75, 0.875, 0.75, 0.875, 0.75, 0.875, 0.75, 0.875, 0.75, 0.875, 0.75, 0.875, 0.75, 0.875, 0.75, 0.875, 0.75, 0.875, 0.75, 0.875, 0.75, 0.875, 0.75, 0.875, 0.75, 0.875, 0.75, 0.875, 0.75, 0.875, 0.75, 0.875, 0.75, 0.875, 0.75, 0.875, 0.75, 0.875, 0.75, 0.875, 0.75, 0.875, 0.75, 0.875, 0.75, 0.875, 0.75, 0.875, 0.75, 0.875, 0.75, 0.875, 0.75, 0.875, 0.75, 0.875, 0.75, 0.875, 0.75, 0.875, 0.75, 0.875, 0.75, 0.875, 0.75, 0.875, 0.75, 0.875, 0.75, 0.875, 0.75, 0.875, 0.75, 0.875, 0.75, 0.875, 0.75, 0.875, 0.75, 0.875, 0.75, 0.875, 0.75, 0.875, 0.75, 0.875, 0.75, 0.875, 0.75, 0.875, 0.75, 0.875, 0.75, 0.875, 0.75, 0.875, 0.75, 0.875, 0.75, 0.875, 0.75, 0.875, 0.75, 0.875, 0.75, 0.875, 0.75, 0.875, 0.75, 0.875, 0.75, 0.875, 0.75, 0.875, 0.75, 0.875, 0.75, 0.875, 0.75, 0.875, 0.75, 0.875, 0.75, 0.875, 0.75, 0.875, 0.75, 0.875, 0.75, 0.875, 0.75, 0.875, 0.75, 0.875, 0.75, 0.875, 0.75, 0.875, 0.75, 0.875, 0.75, 0.875, 0.75, 0.875, 0.75, 0.875, 0.75, 0.875, 0.75, 0.875, 0.75, 0.875, 0.5292, 0.875, 0.5, 0.875, 0.5, 0.875, 0.5292, 0.625, 0.0927, 0.625, 0.1569, 0.625, 0.1569, 0.625, 0.0927, 0.875, 0.6919, 0.875, 0.6628, 0.875, 0.6628, 0.875, 0.6919, 0.875, 0.5584, 0.875, 0.5876, 0.875, 0.5876, 0.875, 0.5584, 0.625, 0.08717, 0.625, 0.1624, 0.625, 0.1624, 0.625, 0.08717, 0.625, 1.0, 0.625, 1.0, 0.625, 1.0, 0.625, 1.0, 0.875, 0.7209, 0.875, 0.75, 0.875, 0.75, 0.875, 0.7209, 0.625, 0.1624, 0.625, 0.08717, 0.625, 0.08717, 0.625, 0.1624, 0.625, 0.1569, 0.625, 0.0927, 0.625, 0.08717, 0.625, 0.1624, 0.875, 0.5876, 0.875, 0.5876, 0.875, 0.5876, 0.875, 0.5876, 0.625, 0.1624, 0.625, 0.08717, 0.625, 0.08717, 0.625, 0.1624, 0.625, 0.0927, 0.625, 0.1569, 0.625, 0.1569, 0.625, 0.0927, 0.625, 0.08717, 0.625, 0.1624, 0.625, 0.1624, 0.625, 0.08717, 0.625, 0.1624, 0.625, 0.08717, 0.625, 0.08717, 0.625, 0.1624, 0.625, 0.1624, 0.625, 0.1624, 0.625, 0.1624, 0.625, 0.1624, 0.625, 0.08717, 0.625, 0.08717, 0.625, 0.08717, 0.625, 0.08717, 0.625, 0.0927, 0.625, 0.0927, 0.625, 0.08717, 0.625, 0.08717, 0.625, 0.1569, 0.625, 0.1569, 0.625, 0.1624, 0.625, 0.1624, 0.625, 0.0927, 0.625, 0.1569, 0.625, 0.1624, 0.625, 0.08717, 0.625, 0.0927, 0.625, 0.0927, 0.625, 0.0927, 0.625, 0.0927, 0.625, 0.1569, 0.625, 0.1624, 0.625, 0.1624, 0.625, 0.1569, 0.625, 0.1569, 0.625, 0.1569, 0.625, 0.1569, 0.625, 0.1569, 0.875, 0.6628, 0.875, 0.6628, 0.875, 0.6628, 0.875, 0.6628, 0.625, 0.08717, 0.625, 0.0927, 0.625, 0.0927, 0.625, 0.08717, 0.875, 0.6628, 0.875, 0.6919, 0.875, 0.6919, 0.875, 0.6628, 0.875, 0.6919, 0.875, 0.7209, 0.875, 0.7209, 0.875, 0.6919, 0.875, 0.75, 0.875, 0.7209, 0.875, 0.7209, 0.875, 0.75, 0.875, 0.7209, 0.875, 0.6919, 0.875, 0.6919, 0.875, 0.7209, 0.875, 0.75, 0.875, 0.7209, 0.875, 0.7209, 0.875, 0.75, 0.875, 0.7209, 0.875, 0.6919, 0.875, 0.6919, 0.875, 0.7209, 0.875, 0.6628, 0.875, 0.6919, 0.875, 0.6919, 0.875, 0.6628, 0.875, 0.6919, 0.875, 0.7209, 0.875, 0.7209, 0.875, 0.6919, 0.875, 0.75, 0.875, 0.7209, 0.875, 0.7209, 0.875, 0.75, 0.875, 0.7209, 0.875, 0.6919, 0.875, 0.6919, 0.875, 0.7209, 0.875, 0.75, 0.875, 0.7209, 0.875, 0.7209, 0.875, 0.75, 0.875, 0.7209, 0.875, 0.6919, 0.875, 0.6919, 0.875, 0.7209, 0.625, 0.08717, 0.625, 0.05811, 0.625, 0.05811, 0.625, 0.08717, 0.625, 0.05811, 0.625, 0.02906, 0.625, 0.02906, 0.625, 0.05811, 0.625, 0.08717, 0.625, 0.05811, 0.625, 0.05811, 0.625, 0.08717, 0.625, 0.05811, 0.625, 0.02906, 0.625, 0.02906, 0.625, 0.05811, 0.875, 0.75, 0.875, 0.7209, 0.875, 0.7209, 0.875, 0.75, 0.875, 0.7209, 0.875, 0.6919, 0.875, 0.6919, 0.875, 0.7209, 0.375, 0.0, 0.4375, 0.0, 0.4375, 0.02906, 0.375, 0.02906, 0.375, 0.02906, 0.4375, 0.02906, 0.4375, 0.05811, 0.375, 0.05811, 0.5, 0.0, 0.5625, 0.0, 0.5625, 0.02906, 0.5, 0.02906, 0.5, 0.02906, 0.5625, 0.02906, 0.5625, 0.05811, 0.5, 0.05811, 0.4375, 0.0, 0.5, 0.0, 0.5, 0.02906, 0.4375, 0.02906, 0.4375, 0.02906, 0.5, 0.02906, 0.5, 0.05811, 0.4375, 0.05811, 0.5625, 0.0, 0.625, 0.0, 0.625, 0.02906, 0.5625, 0.02906, 0.5625, 0.02906, 0.625, 0.02906, 0.625, 0.05811, 0.5625, 0.05811, 0.125, 0.6628, 0.125, 0.6919, 0.125, 0.6919, 0.125, 0.6628, 0.125, 0.6919, 0.125, 0.7209, 0.125, 0.7209, 0.125, 0.6919, 0.375, 0.6628, 0.4375, 0.6628, 0.4375, 0.6919, 0.375, 0.6919, 0.375, 0.6919, 0.4375, 0.6919, 0.4375, 0.7209, 0.375, 0.7209, 0.5, 0.6628, 0.5625, 0.6628, 0.5625, 0.6919, 0.5, 0.6919, 0.5, 0.6919, 0.5625, 0.6919, 0.5625, 0.7209, 0.5, 0.7209, 0.4375, 0.6628, 0.5, 0.6628, 0.5, 0.6919, 0.4375, 0.6919, 0.4375, 0.6919, 0.5, 0.6919, 0.5, 0.7209, 0.4375, 0.7209, 0.5625, 0.6628, 0.625, 0.6628, 0.625, 0.6919, 0.5625, 0.6919, 0.5625, 0.6919, 0.625, 0.6919, 0.625, 0.7209, 0.5625, 0.7209, 0.125, 0.6628, 0.375, 0.6628, 0.375, 0.6919, 0.125, 0.6919, 0.125, 0.6919, 0.375, 0.6919, 0.375, 0.7209, 0.125, 0.7209, 0.625, 0.6628, 0.875, 0.6628, 0.875, 0.6919, 0.625, 0.6919, 0.625, 0.6919, 0.875, 0.6919, 0.875, 0.7209, 0.625, 0.7209, 0.875, 0.5, 0.875, 0.5292, 0.875, 0.5292, 0.875, 0.5, 0.875, 0.5292, 0.875, 0.5584, 0.875, 0.5584, 0.875, 0.5292, 0.875, 0.5876, 0.875, 0.5584, 0.875, 0.5584, 0.875, 0.5876, 0.875, 0.5584, 0.875, 0.5292, 0.875, 0.5292, 0.875, 0.5584, 0.875, 0.5876, 0.875, 0.5584, 0.875, 0.5584, 0.875, 0.5876, 0.875, 0.5584, 0.875, 0.5292, 0.875, 0.5292, 0.875, 0.5584, 0.875, 0.5876, 0.875, 0.5584, 0.875, 0.5584, 0.875, 0.5876, 0.875, 0.5584, 0.875, 0.5292, 0.875, 0.5292, 0.875, 0.5584, 0.625, 0.25, 0.625, 0.2208, 0.625, 0.2208, 0.625, 0.25, 0.625, 0.2208, 0.625, 0.1916, 0.625, 0.1916, 0.625, 0.2208, 0.875, 0.5876, 0.875, 0.5584, 0.875, 0.5584, 0.875, 0.5876, 0.875, 0.5584, 0.875, 0.5292, 0.875, 0.5292, 0.875, 0.5584, 0.875, 0.5, 0.875, 0.5292, 0.875, 0.5292, 0.875, 0.5, 0.875, 0.5292, 0.875, 0.5584, 0.875, 0.5584, 0.875, 0.5292, 0.125, 0.5, 0.125, 0.5292, 0.125, 0.5292, 0.125, 0.5, 0.125, 0.5292, 0.125, 0.5584, 0.125, 0.5584, 0.125, 0.5292, 0.375, 0.1624, 0.4375, 0.1624, 0.4375, 0.1916, 0.375, 0.1916, 0.375, 0.1916, 0.4375, 0.1916, 0.4375, 0.2208, 0.375, 0.2208, 0.5, 0.1624, 0.5625, 0.1624, 0.5625, 0.1916, 0.5, 0.1916, 0.5, 0.1916, 0.5625, 0.1916, 0.5625, 0.2208, 0.5, 0.2208, 0.4375, 0.1624, 0.5, 0.1624, 0.5, 0.1916, 0.4375, 0.1916, 0.4375, 0.1916, 0.5, 0.1916, 0.5, 0.2208, 0.4375, 0.2208, 0.5625, 0.1624, 0.625, 0.1624, 0.625, 0.1916, 0.5625, 0.1916, 0.5625, 0.1916, 0.625, 0.1916, 0.625, 0.2208, 0.5625, 0.2208, 0.375, 0.5, 0.4375, 0.5, 0.4375, 0.5292, 0.375, 0.5292, 0.375, 0.5292, 0.4375, 0.5292, 0.4375, 0.5584, 0.375, 0.5584, 0.5, 0.5, 0.5625, 0.5, 0.5625, 0.5292, 0.5, 0.5292, 0.5, 0.5292, 0.5625, 0.5292, 0.5625, 0.5584, 0.5, 0.5584, 0.4375, 0.5, 0.5, 0.5, 0.5, 0.5292, 0.4375, 0.5292, 0.4375, 0.5292, 0.5, 0.5292, 0.5, 0.5584, 0.4375, 0.5584, 0.5625, 0.5, 0.625, 0.5, 0.625, 0.5292, 0.5625, 0.5292, 0.5625, 0.5292, 0.625, 0.5292, 0.625, 0.5584, 0.5625, 0.5584, 0.125, 0.5, 0.375, 0.5, 0.375, 0.5292, 0.125, 0.5292, 0.125, 0.5292, 0.375, 0.5292, 0.375, 0.5584, 0.125, 0.5584, 0.625, 0.5, 0.875, 0.5, 0.875, 0.5292, 0.625, 0.5292, 0.625, 0.5292, 0.875, 0.5292, 0.875, 0.5584, 0.625, 0.5584, 0.625, 0.25, 0.625, 0.2208, 0.625, 0.2208, 0.625, 0.25, 0.625, 0.2208, 0.625, 0.1916, 0.625, 0.1916, 0.625, 0.2208, 0.625, 0.2208, 0.625, 0.1916, 0.625, 0.1916, 0.625, 0.2208, 0.625, 0.2208, 0.625, 0.1916, 0.625, 0.1916, 0.625, 0.2208, 0.625, 0.25, 0.625, 0.2208, 0.625, 0.2208, 0.625, 0.25, 0.625, 0.25, 0.625, 0.2208, 0.625, 0.2208, 0.625, 0.25, 0.875, 0.5584, 0.875, 0.5292, 0.875, 0.5292, 0.875, 0.5584, 0.875, 0.5335, 0.875, 0.554, 0.875, 0.554, 0.875, 0.5335, 0.875, 0.5876, 0.875, 0.5584, 0.875, 0.5584, 0.875, 0.5876, 0.875, 0.5876, 0.875, 0.5584, 0.875, 0.5584, 0.875, 0.5876, 0.625, 0.05811, 0.625, 0.02906, 0.625, 0.02906, 0.625, 0.05811, 0.625, 0.05811, 0.625, 0.02906, 0.625, 0.02906, 0.625, 0.05811, 0.625, 0.08717, 0.625, 0.05811, 0.625, 0.05811, 0.625, 0.08717, 0.625, 0.08717, 0.625, 0.05811, 0.625, 0.05811, 0.625, 0.08717, 0.875, 0.7209, 0.875, 0.6919, 0.875, 0.6919, 0.875, 0.7209, 0.875, 0.6962, 0.875, 0.7166, 0.875, 0.7166, 0.875, 0.6962, 0.875, 0.75, 0.875, 0.7209, 0.875, 0.7209, 0.875, 0.75, 0.875, 0.75, 0.875, 0.7209, 0.875, 0.7209, 0.875, 0.75, 0.875, 0.6628, 0.875, 0.6628, 0.875, 0.6628, 0.875, 0.6628, 0.875, 0.6628, 0.875, 0.6628, 0.875, 0.6628, 0.875, 0.6628, 0.625, 0.1569, 0.625, 0.1569, 0.625, 0.1569, 0.625, 0.1569, 0.625, 0.1569, 0.625, 0.1569, 0.625, 0.1569, 0.625, 0.1569, 0.625, 0.0927, 0.625, 0.0927, 0.625, 0.0927, 0.625, 0.0927, 0.625, 0.0927, 0.625, 0.0927, 0.625, 0.0927, 0.625, 0.0927, 0.625, 0.1569, 0.625, 0.1569, 0.625, 0.1624, 0.625, 0.1624, 0.625, 0.1569, 0.625, 0.1569, 0.625, 0.1624, 0.625, 0.1624, 0.625, 0.0927, 0.625, 0.0927, 0.625, 0.08717, 0.625, 0.08717, 0.625, 0.0927, 0.625, 0.0927, 0.625, 0.08717, 0.625, 0.08717, 0.875, 0.5876, 0.875, 0.5876, 0.875, 0.5876, 0.875, 0.5876, 0.875, 0.5876, 0.875, 0.5876, 0.875, 0.5876, 0.875, 0.5876, 0.625, 1.0, 0.625, 1.0, 0.625, 1.0, 0.625, 1.0, 0.625, 1.0, 0.625, 1.0, 0.625, 1.0, 0.625, 1.0, 0.875, 0.6919, 0.875, 0.6628, 0.875, 0.6628, 0.875, 0.6919, 0.875, 0.6919, 0.875, 0.6628, 0.875, 0.6628, 0.875, 0.6919, 0.625, 0.0927, 0.625, 0.1569, 0.625, 0.1569, 0.625, 0.0927, 0.625, 0.0927, 0.625, 0.1569, 0.625, 0.1569, 0.625, 0.0927, 0.875, 0.5292, 0.875, 0.5, 0.875, 0.5, 0.875, 0.5292, 0.875, 0.5292, 0.875, 0.5, 0.875, 0.5, 0.875, 0.5292, 0.625, 0.1916, 0.625, 0.1624, 0.625, 0.1624, 0.625, 0.1916, 0.625, 0.1916, 0.625, 0.1624, 0.625, 0.1624, 0.625, 0.1916, 0.625, 1.0, 0.625, 1.0, 0.625, 1.0, 0.625, 1.0, 0.625, 1.0, 0.625, 1.0, 0.625, 1.0, 0.625, 1.0, 0.625, 0.25, 0.625, 0.25, 0.625, 0.25, 0.625, 0.25, 0.625, 0.25, 0.625, 0.25, 0.625, 0.25, 0.625, 0.25, 0.625, 1.0, 0.625, 1.0, 0.625, 1.0, 0.625, 1.0, 0.625, 1.0, 0.625, 1.0, 0.625, 1.0, 0.625, 1.0, 0.625, 0.25, 0.625, 0.25, 0.625, 0.25, 0.625, 0.25, 0.625, 0.25, 0.625, 0.25, 0.625, 0.25, 0.625, 0.25, 0.625, 0.25, 0.625, 0.25, 0.625, 0.25, 0.625, 0.25, 0.625, 0.25, 0.625, 0.25, 0.625, 0.25, 0.625, 0.25, 0.625, 0.1624, 0.625, 0.08717, 0.625, 0.08717, 0.625, 0.1624, 0.625, 0.1624, 0.625, 0.08717, 0.625, 0.08717, 0.625, 0.1624, 0.625, 0.25, 0.625, 0.25, 0.625, 0.25, 0.625, 0.25, 0.625, 0.25, 0.625, 0.25, 0.625, 0.25, 0.625, 0.25, 0.625, 0.0, 0.625, 0.0, 0.625, 0.0, 0.625, 0.0, 0.625, 0.0, 0.625, 0.0, 0.625, 0.0, 0.625, 0.0, 0.625, 0.02906, 0.625, 0.0, 0.625, 0.0, 0.625, 0.02906, 0.625, 0.02906, 0.625, 0.0, 0.625, 0.0, 0.625, 0.02906, 0.875, 0.7166, 0.875, 0.7166, 0.875, 0.7209, 0.875, 0.7209, 0.875, 0.6962, 0.875, 0.6962, 0.875, 0.6919, 0.875, 0.6919, 0.875, 0.554, 0.875, 0.554, 0.875, 0.5584, 0.875, 0.5584, 0.875, 0.5335, 0.875, 0.5335, 0.875, 0.5292, 0.875, 0.5292, 0.875, 0.5335, 0.875, 0.554, 0.875, 0.5584, 0.875, 0.5292, 0.875, 0.554, 0.875, 0.5335, 0.875, 0.5292, 0.875, 0.5584, 0.875, 0.6962, 0.875, 0.7166, 0.875, 0.7209, 0.875, 0.6919, 0.875, 0.7166, 0.875, 0.6962, 0.875, 0.6919, 0.875, 0.7209, 0.875, 0.554, 0.875, 0.5335, 0.875, 0.5335, 0.875, 0.554, 0.875, 0.7166, 0.875, 0.6962, 0.875, 0.6962, 0.875, 0.7166, 0.875, 0.5335, 0.875, 0.5335, 0.875, 0.5335, 0.875, 0.5335, 0.875, 0.6962, 0.875, 0.6962, 0.875, 0.6962, 0.875, 0.6962, 0.875, 0.7166, 0.875, 0.6962, 0.875, 0.6962, 0.875, 0.7166, 0.875, 0.554, 0.875, 0.5335, 0.875, 0.5335, 0.875, 0.554, 0.875, 0.554, 0.875, 0.554, 0.875, 0.554, 0.875, 0.554, 0.875, 0.7166, 0.875, 0.7166, 0.875, 0.7166, 0.875, 0.7166, 0.625, 0.0, 0.625, 0.0, 0.625, 0.0, 0.625, 0.0, 0.625, 0.0, 0.625, 0.0, 0.625, 0.0, 0.625, 0.0, 0.625, 1.0, 0.625, 1.0, 0.625, 1.0, 0.625, 1.0, 0.625, 1.0, 0.625, 1.0, 0.625, 1.0, 0.625, 1.0, 0.625, 1.0, 0.625, 1.0, 0.625, 1.0, 0.625, 1.0, 0.625, 0.0, 0.625, 0.0, 0.625, 0.0, 0.625, 0.0, 0.625, 0.0, 0.625, 0.0, 0.625, 0.0, 0.625, 0.0, 0.625, 1.0, 0.625, 1.0, 0.625, 1.0, 0.625, 1.0, 0.5625, 1.0, 0.625, 1.0, 0.625, 1.0, 0.5625, 1.0, 0.625, 1.0, 0.625, 1.0, 0.625, 1.0, 0.625, 1.0, 0.5, 0.25, 0.5625, 0.25, 0.5625, 0.25, 0.5, 0.25, 0.125, 0.75, 0.125, 0.75, 0.125, 0.75, 0.125, 0.75, 0.625, 0.0, 0.5625, 0.0, 0.5625, 0.0, 0.625, 0.0, 0.625, 0.25, 0.625, 0.25, 0.625, 0.25, 0.625, 0.25, 0.4375, 0.0, 0.375, 0.0, 0.375, 0.0, 0.4375, 0.0, 0.5, 0.0, 0.4375, 0.0, 0.4375, 0.0, 0.5, 0.0, 0.5625, 0.0, 0.5, 0.0, 0.5, 0.0, 0.5625, 0.0, 0.625, 0.25, 0.625, 0.25, 0.625, 0.25, 0.625, 0.25, 0.625, 0.25, 0.625, 0.25, 0.625, 0.25, 0.625, 0.25, 0.625, 0.25, 0.625, 0.25, 0.625, 0.25, 0.625, 0.25, 0.4375, 1.0, 0.5, 1.0, 0.5, 1.0, 0.4375, 1.0, 0.125, 0.5, 0.125, 0.5, 0.125, 0.5, 0.125, 0.5, 0.625, 0.25, 0.625, 0.25, 0.625, 0.25, 0.625, 0.25, 0.625, 0.25, 0.625, 0.25, 0.625, 0.25, 0.625, 0.25, 0.625, 0.25, 0.625, 0.25, 0.625, 0.25, 0.625, 0.25, 0.625, 0.25, 0.625, 0.25, 0.625, 0.25, 0.625, 0.25, 0.5625, 0.25, 0.625, 0.25, 0.625, 0.25, 0.5625, 0.25, 0.625, 0.25, 0.625, 0.25, 0.625, 0.25, 0.625, 0.25, 0.5, 0.25, 0.5625, 0.25, 0.5625, 0.25, 0.5, 0.25, 0.625, 1.0, 0.625, 1.0, 0.625, 1.0, 0.625, 1.0, 0.4375, 0.25, 0.5, 0.25, 0.5, 0.25, 0.4375, 0.25, 0.5, 1.0, 0.4375, 1.0, 0.4375, 1.0, 0.5, 1.0, 0.375, 0.25, 0.4375, 0.25, 0.4375, 0.25, 0.375, 0.25, 0.125, 0.5, 0.125, 0.5, 0.125, 0.5, 0.125, 0.5, 0.4375, 0.25, 0.5, 0.25, 0.5, 0.25, 0.4375, 0.25, 0.375, 1.0, 0.4375, 1.0, 0.4375, 1.0, 0.375, 1.0, 0.5625, 0.0, 0.5, 0.0, 0.5, 0.0, 0.5625, 0.0, 0.5, 0.0, 0.4375, 0.0, 0.4375, 0.0, 0.5, 0.0, 0.4375, 0.0, 0.375, 0.0, 0.375, 0.0, 0.4375, 0.0, 0.5, 1.0, 0.5625, 1.0, 0.5625, 1.0, 0.5, 1.0, 0.625, 0.0, 0.5625, 0.0, 0.5625, 0.0, 0.625, 0.0, 0.125, 0.75, 0.125, 0.75, 0.125, 0.75, 0.125, 0.75, 0.4375, 1.0, 0.5, 1.0, 0.5, 1.0, 0.4375, 1.0, 0.5625, 1.0, 0.625, 1.0, 0.625, 1.0, 0.5625, 1.0, 0.875, 0.75, 0.875, 0.75, 0.875, 0.75, 0.875, 0.75, 0.625, 0.0, 0.625, 0.0, 0.625, 0.0, 0.625, 0.0, 0.625, 0.0, 0.625, 0.0, 0.625, 0.0, 0.625, 0.0, 0.625, 0.0, 0.625, 0.0, 0.625, 0.0, 0.625, 0.0, 0.625, 0.0, 0.625, 0.0, 0.625, 0.0, 0.625, 0.0, 0.5, 1.0, 0.5625, 1.0, 0.5625, 1.0, 0.5, 1.0, 0.625, 1.0, 0.5625, 1.0, 0.5625, 1.0, 0.625, 1.0, 0.625, 1.0, 0.625, 1.0, 0.625, 1.0, 0.625, 1.0, 0.625, 1.0, 0.625, 1.0, 0.625, 1.0, 0.625, 1.0, 0.5625, 0.25, 0.5, 0.25, 0.5, 0.25, 0.5625, 0.25, 0.125, 0.5, 0.125, 0.5, 0.125, 0.5, 0.125, 0.5, 0.375, 0.25, 0.4375, 0.25, 0.4375, 0.25, 0.375, 0.25, 0.5, 0.25, 0.4375, 0.25, 0.4375, 0.25, 0.5, 0.25, 0.4375, 0.25, 0.5, 0.25, 0.5, 0.25, 0.4375, 0.25, 0.625, 0.25, 0.5625, 0.25, 0.5625, 0.25, 0.625, 0.25, 0.5, 0.25, 0.5625, 0.25, 0.5625, 0.25, 0.5, 0.25, 0.4375, 0.25, 0.375, 0.25, 0.375, 0.25, 0.4375, 0.25, 0.5625, 0.25, 0.625, 0.25, 0.625, 0.25, 0.5625, 0.25, 0.625, 0.25, 0.625, 0.25, 0.625, 0.25, 0.625, 0.25, 0.625, 0.25, 0.625, 0.25, 0.625, 0.25, 0.625, 0.25, 0.625, 0.25, 0.625, 0.25, 0.625, 0.25, 0.625, 0.25, 0.625, 0.25, 0.625, 0.25, 0.625, 0.25, 0.625, 0.25, 0.625, 0.25, 0.625, 0.25, 0.625, 0.25, 0.625, 0.25, 0.625, 0.25, 0.625, 0.25, 0.625, 0.25, 0.625, 0.25, 0.625, 0.25, 0.625, 0.25, 0.625, 0.25, 0.625, 0.25, 0.625, 0.25, 0.625, 0.25, 0.625, 0.25, 0.625, 0.25, 0.5625, 1.0, 0.625, 1.0, 0.625, 1.0, 0.5625, 1.0, 0.4375, 1.0, 0.5, 1.0, 0.5, 1.0, 0.4375, 1.0, 0.5, 1.0, 0.5625, 1.0, 0.5625, 1.0, 0.5, 1.0, 0.375, 1.0, 0.4375, 1.0, 0.4375, 1.0, 0.375, 1.0, 0.625, 0.25, 0.625, 0.25, 0.625, 0.25, 0.625, 0.25, 0.625, 0.25, 0.625, 0.25, 0.625, 0.25, 0.625, 0.25, 0.4375, 0.25, 0.375, 0.25, 0.375, 0.25, 0.4375, 0.25, 0.625, 0.25, 0.5625, 0.25, 0.5625, 0.25, 0.625, 0.25, 0.5, 0.25, 0.4375, 0.25, 0.4375, 0.25, 0.5, 0.25, 0.5625, 0.25, 0.5, 0.25, 0.5, 0.25, 0.5625, 0.25, 0.625, 1.0, 0.625, 1.0, 0.625, 1.0, 0.625, 1.0, 0.625, 1.0, 0.625, 1.0, 0.625, 1.0, 0.625, 1.0, 0.5625, 1.0, 0.5, 1.0, 0.5, 1.0, 0.5625, 1.0, 0.625, 0.25, 0.625, 0.25, 0.625, 0.25, 0.625, 0.25, 0.5625, 0.25, 0.5, 0.25, 0.5, 0.25, 0.5625, 0.25, 0.625, 1.0, 0.625, 1.0, 0.625, 1.0, 0.625, 1.0, 0.625, 1.0, 0.625, 1.0, 0.625, 1.0, 0.625, 1.0, 0.125, 0.75, 0.125, 0.75, 0.125, 0.75, 0.125, 0.75, 0.4375, 1.0, 0.375, 1.0, 0.375, 1.0, 0.4375, 1.0, 0.5, 0.25, 0.4375, 0.25, 0.4375, 0.25, 0.5, 0.25, 0.375, 1.0, 0.4375, 1.0, 0.4375, 1.0, 0.375, 1.0, 0.625, 1.0, 0.625, 1.0, 0.625, 1.0, 0.625, 1.0, 0.625, 0.25, 0.5625, 0.25, 0.5625, 0.25, 0.625, 0.25, 0.375, 0.25, 0.4375, 0.25, 0.4375, 0.25, 0.375, 0.25, 0.625, 0.25, 0.625, 0.25, 0.625, 0.25, 0.625, 0.25, 0.625, 1.0, 0.625, 1.0, 0.625, 1.0, 0.625, 1.0, 0.4375, 0.25, 0.375, 0.25, 0.375, 0.25, 0.4375, 0.25, 0.5625, 0.25, 0.625, 0.25, 0.625, 0.25, 0.5625, 0.25, 0.625, 0.25, 0.625, 0.25, 0.625, 0.25, 0.625, 0.25, 0.5625, 0.25, 0.5, 0.25, 0.5, 0.25, 0.5625, 0.25, 0.5, 0.25, 0.4375, 0.25, 0.4375, 0.25, 0.5, 0.25, 0.625, 0.25, 0.5625, 0.25, 0.5625, 0.25, 0.625, 0.25, 0.4375, 0.25, 0.375, 0.25, 0.375, 0.25, 0.4375, 0.25, 0.625, 0.25, 0.625, 0.25, 0.625, 0.25, 0.625, 0.25, 0.625, 0.25, 0.625, 0.25, 0.625, 0.25, 0.625, 0.25, 0.625, 0.25, 0.625, 0.25, 0.625, 0.25, 0.625, 0.25, 0.625, 0.25, 0.625, 0.25, 0.625, 0.25, 0.625, 0.25, 0.625, 0.25, 0.625, 0.25, 0.625, 0.25, 0.625, 0.25, 0.625, 0.25, 0.625, 0.25, 0.625, 0.25, 0.625, 0.25, 0.125, 0.5, 0.125, 0.5, 0.125, 0.5, 0.125, 0.5, 0.375, 0.25, 0.4375, 0.25, 0.4375, 0.25, 0.375, 0.25, 0.4375, 0.25, 0.5, 0.25, 0.5, 0.25, 0.4375, 0.25, 0.5, 0.25, 0.5625, 0.25, 0.5625, 0.25, 0.5, 0.25, 0.5625, 0.25, 0.625, 0.25, 0.625, 0.25, 0.5625, 0.25, 0.625, 0.1624, 0.625, 0.1624, 0.625, 0.1624, 0.625, 0.1624, 0.625, 0.25, 0.625, 0.25, 0.625, 0.25, 0.625, 0.25, 0.625, 0.25, 0.625, 0.25, 0.625, 0.25, 0.625, 0.25, 0.125, 0.5, 0.125, 0.5, 0.125, 0.5, 0.125, 0.5, 0.125, 0.75, 0.125, 0.75, 0.125, 0.75, 0.125, 0.75, 0.625, 1.0, 0.625, 1.0, 0.625, 1.0, 0.625, 1.0, 0.625, 1.0, 0.625, 1.0, 0.625, 1.0, 0.625, 1.0, 0.375, 1.0, 0.4375, 1.0, 0.4375, 1.0, 0.375, 1.0, 0.5, 1.0, 0.5625, 1.0, 0.5625, 1.0, 0.5, 1.0, 0.4375, 1.0, 0.5, 1.0, 0.5, 1.0, 0.4375, 1.0, 0.5625, 1.0, 0.625, 1.0, 0.625, 1.0, 0.5625, 1.0, 0.625, 1.0, 0.625, 1.0, 0.625, 1.0, 0.625, 1.0, 0.625, 1.0, 0.625, 1.0, 0.625, 1.0, 0.625, 1.0, 0.625, 1.0, 0.625, 1.0, 0.625, 1.0, 0.625, 1.0, 0.5625, 0.0, 0.5, 0.0, 0.5, 0.0, 0.5625, 0.0, 0.5, 0.0, 0.4375, 0.0, 0.4375, 0.0, 0.5, 0.0, 0.4375, 0.0, 0.375, 0.0, 0.375, 0.0, 0.4375, 0.0, 0.625, 0.0, 0.5625, 0.0, 0.5625, 0.0, 0.625, 0.0, 0.125, 0.75, 0.125, 0.75, 0.125, 0.75, 0.125, 0.75, 0.875, 0.75, 0.875, 0.75, 0.875, 0.75, 0.875, 0.75, 0.625, 0.0, 0.625, 0.0, 0.625, 0.0, 0.625, 0.0, 0.625, 0.0, 0.625, 0.0, 0.625, 0.0, 0.625, 0.0, 0.625, 0.0, 0.625, 0.0, 0.625, 0.0, 0.625, 0.0, 0.625, 0.0, 0.625, 0.0, 0.625, 0.0, 0.625, 0.0, 0.7125, 0.2806, 0.7125, 0.2806, 0.875, 0.5, 0.875, 0.5, 0.0, 0.0, 0.0, 0.0, 0.0, 0.0, 0.0, 0.0, 0.875, 0.5, 0.875, 0.5, 0.875, 0.5, 0.875, 0.5, 0.0, 0.0, 0.0, 0.0, 0.0, 0.0, 0.0, 0.0, 0.0, 0.0, 0.0, 0.0, 0.0, 0.0, 0.0, 0.0, 0.875, 0.5, 0.875, 0.5, 0.875, 0.5, 0.875, 0.5, 0.875, 0.5, 0.875, 0.5, 0.875, 0.5, 0.875, 0.5, 0.0, 0.0, 0.0, 0.0, 0.0, 0.0, 0.0, 0.0, 0.0, 0.0, 0.0, 0.0, 0.0, 0.0, 0.0, 0.0, 0.0, 0.0, 0.0, 0.0, 0.0, 0.0, 0.0, 0.0, 0.0, 0.0, 0.0, 0.0, 0.0, 0.0, 0.0, 0.0, 0.0, 0.0, 0.0, 0.0, 0.0, 0.0, 0.0, 0.0, 0.625, 0.1624, 0.625, 0.1624, 0.7125, 0.2806, 0.7125, 0.2806, 0.0, 0.0, 0.0, 0.0, 0.0, 0.0, 0.0, 0.0, 0.0, 0.0, 0.0, 0.0, 0.0, 0.0, 0.0, 0.0, 0.0, 0.0, 0.0, 0.0, 0.0, 0.0, 0.0, 0.0, 0.0, 0.0, 0.0, 0.0, 0.0, 0.0, 0.0, 0.0, 0.0, 0.0, 0.0, 0.0, 0.0, 0.0, 0.0, 0.0, 0.625, 0.25, 0.875, 0.5, 0.875, 0.5, 0.625, 0.25, 0.625, 0.25, 0.625, 0.25, 0.625, 0.25, 0.625, 0.25, 0.0, 0.0, 0.0, 0.0, 0.0, 0.0, 0.0, 0.0, 0.875, 0.5, 0.875, 0.5, 0.875, 0.5, 0.875, 0.5, 0.625, 0.1624, 0.625, 0.1624, 0.625, 0.1624, 0.625, 0.1624, 0.625, 0.1624, 0.625, 0.1624, 0.625, 0.1624, 0.625, 0.1624, 0.625, 0.1624, 0.625, 0.1624, 0.625, 0.1624, 0.625, 0.1624, 0.0, 0.0, 0.0, 0.0, 0.0, 0.0, 0.0, 0.0, 0.0, 0.0, 0.0, 0.0, 0.0, 0.0, 0.0, 0.0, 0.0, 0.0, 0.0, 0.0, 0.0, 0.0, 0.0, 0.0, 0.625, 0.1624, 0.625, 0.1624, 0.625, 0.1624, 0.625, 0.1624, 0.0, 0.0, 0.0, 0.0, 0.0, 0.0, 0.0, 0.0, 0.0, 0.0, 0.0, 0.0, 0.0, 0.0, 0.0, 0.0, 0.625, 0.1624, 0.625, 0.1624, 0.625, 0.1624, 0.625, 0.1624, 0.0, 0.0, 0.0, 0.0, 0.0, 0.0, 0.0, 0.0, 0.625, 0.1624, 0.625, 0.1624, 0.625, 0.1624, 0.625, 0.1624, 0.0, 0.0, 0.0, 0.0, 0.0, 0.0, 0.0, 0.0, 0.0, 0.0, 0.0, 0.0, 0.0, 0.0, 0.0, 0.0, 0.875, 0.75, 0.875, 0.75, 0.875, 0.75, 0.875, 0.75, 0.625, 0.1624, 0.625, 0.1624, 0.625, 0.1624, 0.625, 0.1624, 0.625, 0.1624, 0.625, 0.1624, 0.625, 0.1624, 0.625, 0.1624, 0.625, 0.1624, 0.625, 0.1624, 0.625, 0.1624, 0.625, 0.1624, 0.0, 0.0, 0.0, 0.0, 0.0, 0.0, 0.0, 0.0, 0.625, 0.1624, 0.625, 0.1624, 0.625, 0.1624, 0.625, 0.1624, 0.625, 0.1624, 0.625, 0.1624, 0.625, 0.1624, 0.625, 0.1624])
me_cube.materials.append(mat_material)
me_cube.use_mirror_vertex_groups = False
me_cube.update()

# ---- objects
ob_cube = bpy.data.objects.new('Cube', me_cube)

# ---- transforms, parenting, visibility, modifiers, constraints
ob_cube.location = (0.0, 0.0, 0.0)
ob_cube.scale = (6.0, 10.0, 1.2)
ob_cube.lock_rotations_4d = False
ob_cube.empty_display_type = 'ARROWS'
ob_cube.lineart.crease_threshold = 0.0

# ---- collection membership
col_collection.objects.link(ob_cube)

# ---- scene / render settings (as saved in the file)
scene.frame_start = 1; scene.frame_end = 250; scene.frame_set(251)
scene.render.engine = 'BLENDER_EEVEE_NEXT'
scene.cycles.sampling_pattern = 'TABULATED_SOBOL'
scene.cycles.use_light_tree = False
scene.view_settings.view_transform = 'Filmic'
bpy.context.view_layer.update()

# ---- added for rendering (the .blend has no active camera and no usable light): camera, sun
cam_auto = bpy.data.cameras.new('AutoCamera')
cam_auto.lens = 50.0
cam_auto.sensor_width = 36.0
cam_auto.clip_end = 1166.98
ob_auto_camera = bpy.data.objects.new('AutoCamera', cam_auto)
scene.collection.objects.link(ob_auto_camera)
ob_auto_camera.location = (59.6406, -79.5762, 67.5134)
ob_auto_camera.rotation_euler = (1.09748, -7.21219e-08, 0.694738)
scene.camera = ob_auto_camera
light_auto_sun = bpy.data.lights.new('AutoSun', 'SUN')
light_auto_sun.energy = 3.0
light_auto_sun.angle = 0.0523599
ob_auto_sun = bpy.data.objects.new('AutoSun', light_auto_sun)
scene.collection.objects.link(ob_auto_sun)
ob_auto_sun.rotation_euler = (0.872665, 0.174533, 0.523599)
bpy.context.view_layer.update()
